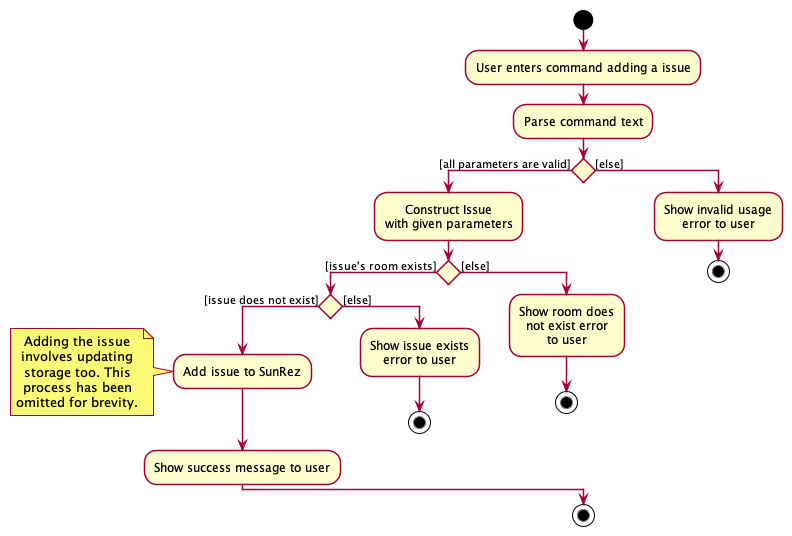

The diagram above was rendered by PlantUML. Its source (embedded in the PNG):
@startuml
!include ../style.puml
start
:User enters command adding a issue;
:Parse command text;
if () then ([all parameters are valid])
    :Construct Issue
    with given parameters;
    if () then ([issue's room exists])
        if () then ([issue does not exist])
            :Add issue to SunRez;
            note left
            Adding the issue
            involves updating
            storage too. This
            process has been
            omitted for brevity.
            end note
            :Show success message to user;
        else ([else])
            :Show issue exists
            error to user;
            stop
        endif
    else ([else])
        :Show room does
        not exist error
        to user;
        stop
    endif
else ([else])
    :Show invalid usage
    error to user;
    stop
endif

stop
@enduml